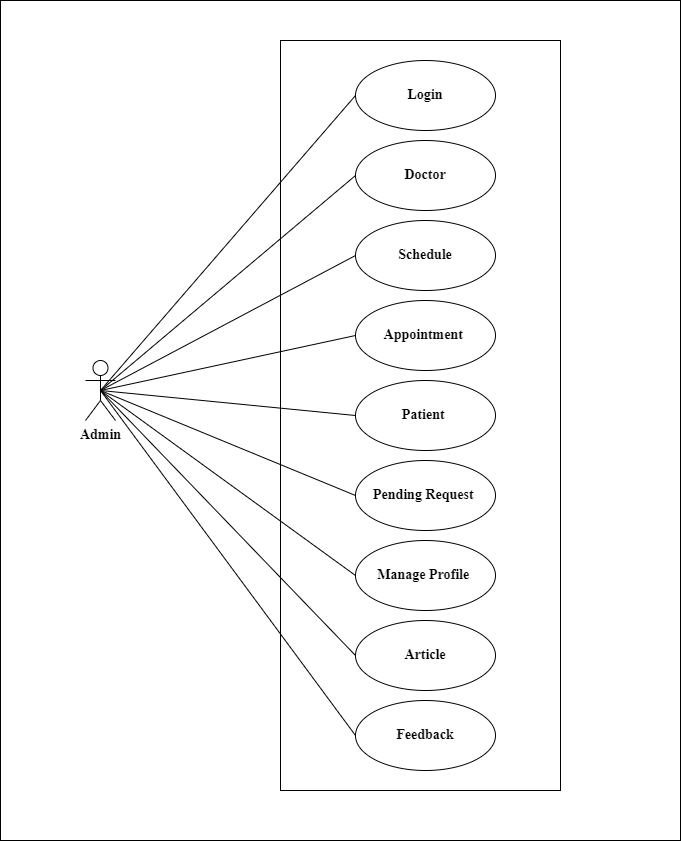

The diagram above was exported from draw.io. Its source (the exported page's mxGraphModel, read from the mxfile embedded in the PNG):
<mxGraphModel dx="2537" dy="1040" grid="1" gridSize="10" guides="1" tooltips="1" connect="1" arrows="1" fold="1" page="1" pageScale="1" pageWidth="850" pageHeight="1100" background="#FFFFFF" math="0" shadow="0">
  <root>
    <mxCell id="0" />
    <mxCell id="1" parent="0" />
    <mxCell id="cSaEsALt6V0efnoZzsNI-58" value="Admin" style="shape=umlActor;verticalLabelPosition=bottom;verticalAlign=top;html=1;fontStyle=1;fontSize=14;fontFamily=Times New Roman;" parent="1" vertex="1">
      <mxGeometry x="-675" y="520" width="30" height="60" as="geometry" />
    </mxCell>
    <mxCell id="cSaEsALt6V0efnoZzsNI-67" value="Login" style="ellipse;whiteSpace=wrap;html=1;fontStyle=1;fontSize=14;fontFamily=Times New Roman;" parent="1" vertex="1">
      <mxGeometry x="-405" y="220" width="140" height="70" as="geometry" />
    </mxCell>
    <mxCell id="cSaEsALt6V0efnoZzsNI-68" value="Doctor" style="ellipse;whiteSpace=wrap;html=1;fontStyle=1;fontSize=14;fontFamily=Times New Roman;" parent="1" vertex="1">
      <mxGeometry x="-405" y="300" width="140" height="70" as="geometry" />
    </mxCell>
    <mxCell id="cSaEsALt6V0efnoZzsNI-69" value="Schedule" style="ellipse;whiteSpace=wrap;html=1;fontStyle=1;fontSize=14;fontFamily=Times New Roman;" parent="1" vertex="1">
      <mxGeometry x="-405" y="380" width="140" height="70" as="geometry" />
    </mxCell>
    <mxCell id="cSaEsALt6V0efnoZzsNI-70" value="Patient&amp;nbsp;" style="ellipse;whiteSpace=wrap;html=1;fontStyle=1;fontSize=14;fontFamily=Times New Roman;" parent="1" vertex="1">
      <mxGeometry x="-405" y="540" width="140" height="70" as="geometry" />
    </mxCell>
    <mxCell id="cSaEsALt6V0efnoZzsNI-71" value="Pending Request&amp;nbsp;" style="ellipse;whiteSpace=wrap;html=1;fontStyle=1;fontSize=14;fontFamily=Times New Roman;" parent="1" vertex="1">
      <mxGeometry x="-405" y="620" width="140" height="70" as="geometry" />
    </mxCell>
    <mxCell id="cSaEsALt6V0efnoZzsNI-72" value="Manage Profile&amp;nbsp;" style="ellipse;whiteSpace=wrap;html=1;fontStyle=1;fontSize=14;fontFamily=Times New Roman;" parent="1" vertex="1">
      <mxGeometry x="-405" y="700" width="140" height="70" as="geometry" />
    </mxCell>
    <mxCell id="cSaEsALt6V0efnoZzsNI-73" value="Feedback" style="ellipse;whiteSpace=wrap;html=1;fontStyle=1;fontSize=14;fontFamily=Times New Roman;" parent="1" vertex="1">
      <mxGeometry x="-405" y="860" width="140" height="70" as="geometry" />
    </mxCell>
    <mxCell id="cSaEsALt6V0efnoZzsNI-77" value="" style="endArrow=none;html=1;rounded=0;exitX=0.5;exitY=0.5;exitDx=0;exitDy=0;exitPerimeter=0;entryX=0;entryY=0.5;entryDx=0;entryDy=0;fontStyle=1;fontSize=14;fontFamily=Times New Roman;" parent="1" source="cSaEsALt6V0efnoZzsNI-58" target="cSaEsALt6V0efnoZzsNI-67" edge="1">
      <mxGeometry width="50" height="50" relative="1" as="geometry">
        <mxPoint x="-650" y="560" as="sourcePoint" />
        <mxPoint x="-395" y="215" as="targetPoint" />
      </mxGeometry>
    </mxCell>
    <mxCell id="cSaEsALt6V0efnoZzsNI-78" value="" style="endArrow=none;html=1;rounded=0;exitX=0.5;exitY=0.5;exitDx=0;exitDy=0;exitPerimeter=0;entryX=0;entryY=0.5;entryDx=0;entryDy=0;fontStyle=1;fontSize=14;fontFamily=Times New Roman;" parent="1" source="cSaEsALt6V0efnoZzsNI-58" target="cSaEsALt6V0efnoZzsNI-68" edge="1">
      <mxGeometry width="50" height="50" relative="1" as="geometry">
        <mxPoint x="-640" y="570" as="sourcePoint" />
        <mxPoint x="-395" y="315" as="targetPoint" />
      </mxGeometry>
    </mxCell>
    <mxCell id="cSaEsALt6V0efnoZzsNI-79" value="" style="endArrow=none;html=1;rounded=0;exitX=0.5;exitY=0.5;exitDx=0;exitDy=0;exitPerimeter=0;entryX=0;entryY=0.5;entryDx=0;entryDy=0;fontStyle=1;fontSize=14;fontFamily=Times New Roman;" parent="1" source="cSaEsALt6V0efnoZzsNI-58" target="cSaEsALt6V0efnoZzsNI-69" edge="1">
      <mxGeometry width="50" height="50" relative="1" as="geometry">
        <mxPoint x="-630" y="580" as="sourcePoint" />
        <mxPoint x="-395" y="415" as="targetPoint" />
      </mxGeometry>
    </mxCell>
    <mxCell id="cSaEsALt6V0efnoZzsNI-80" value="" style="endArrow=none;html=1;rounded=0;exitX=0.5;exitY=0.5;exitDx=0;exitDy=0;exitPerimeter=0;entryX=0;entryY=0.5;entryDx=0;entryDy=0;fontStyle=1;fontSize=14;fontFamily=Times New Roman;" parent="1" source="cSaEsALt6V0efnoZzsNI-58" target="cSaEsALt6V0efnoZzsNI-70" edge="1">
      <mxGeometry width="50" height="50" relative="1" as="geometry">
        <mxPoint x="-620" y="590" as="sourcePoint" />
        <mxPoint x="-395" y="515" as="targetPoint" />
      </mxGeometry>
    </mxCell>
    <mxCell id="cSaEsALt6V0efnoZzsNI-81" value="" style="endArrow=none;html=1;rounded=0;exitX=0.5;exitY=0.5;exitDx=0;exitDy=0;exitPerimeter=0;entryX=0;entryY=0.5;entryDx=0;entryDy=0;fontStyle=1;fontSize=14;fontFamily=Times New Roman;" parent="1" source="cSaEsALt6V0efnoZzsNI-58" target="cSaEsALt6V0efnoZzsNI-71" edge="1">
      <mxGeometry width="50" height="50" relative="1" as="geometry">
        <mxPoint x="-610" y="600" as="sourcePoint" />
        <mxPoint x="-395" y="615" as="targetPoint" />
      </mxGeometry>
    </mxCell>
    <mxCell id="cSaEsALt6V0efnoZzsNI-82" value="" style="endArrow=none;html=1;rounded=0;exitX=0.5;exitY=0.5;exitDx=0;exitDy=0;exitPerimeter=0;entryX=0;entryY=0.5;entryDx=0;entryDy=0;fontStyle=1;fontSize=14;fontFamily=Times New Roman;" parent="1" source="cSaEsALt6V0efnoZzsNI-58" target="cSaEsALt6V0efnoZzsNI-72" edge="1">
      <mxGeometry width="50" height="50" relative="1" as="geometry">
        <mxPoint x="-600" y="610" as="sourcePoint" />
        <mxPoint x="-395" y="714" as="targetPoint" />
      </mxGeometry>
    </mxCell>
    <mxCell id="cSaEsALt6V0efnoZzsNI-83" value="" style="endArrow=none;html=1;rounded=0;exitX=0.5;exitY=0.5;exitDx=0;exitDy=0;exitPerimeter=0;entryX=0;entryY=0.5;entryDx=0;entryDy=0;fontStyle=1;fontSize=14;fontFamily=Times New Roman;" parent="1" source="cSaEsALt6V0efnoZzsNI-58" target="cSaEsALt6V0efnoZzsNI-73" edge="1">
      <mxGeometry width="50" height="50" relative="1" as="geometry">
        <mxPoint x="-590" y="620" as="sourcePoint" />
        <mxPoint x="-395" y="815" as="targetPoint" />
      </mxGeometry>
    </mxCell>
    <mxCell id="cSaEsALt6V0efnoZzsNI-84" value="" style="rounded=0;whiteSpace=wrap;html=1;fillColor=none;fontStyle=1;fontSize=14;fontFamily=Times New Roman;" parent="1" vertex="1">
      <mxGeometry x="-480" y="200" width="280" height="750" as="geometry" />
    </mxCell>
    <mxCell id="cSaEsALt6V0efnoZzsNI-85" value="" style="rounded=0;whiteSpace=wrap;html=1;fillColor=none;fontStyle=1;fontSize=14;fontFamily=Times New Roman;" parent="1" vertex="1">
      <mxGeometry x="-760" y="160" width="680" height="840" as="geometry" />
    </mxCell>
    <mxCell id="Db4FDbcibkmXEX3OM5KP-1" value="Appointment&amp;nbsp;" style="ellipse;whiteSpace=wrap;html=1;fontStyle=1;fontSize=14;fontFamily=Times New Roman;" parent="1" vertex="1">
      <mxGeometry x="-405" y="460" width="140" height="70" as="geometry" />
    </mxCell>
    <mxCell id="Db4FDbcibkmXEX3OM5KP-3" value="" style="endArrow=none;html=1;rounded=0;exitX=0.5;exitY=0.5;exitDx=0;exitDy=0;exitPerimeter=0;entryX=0;entryY=0.5;entryDx=0;entryDy=0;fontStyle=1;fontSize=14;fontFamily=Times New Roman;" parent="1" source="cSaEsALt6V0efnoZzsNI-58" target="Db4FDbcibkmXEX3OM5KP-1" edge="1">
      <mxGeometry width="50" height="50" relative="1" as="geometry">
        <mxPoint x="-650" y="560" as="sourcePoint" />
        <mxPoint x="-395" y="425" as="targetPoint" />
      </mxGeometry>
    </mxCell>
    <mxCell id="au79lPC_VDAIc4TUXUQ8-1" value="Article" style="ellipse;whiteSpace=wrap;html=1;fontStyle=1;fontSize=14;fontFamily=Times New Roman;" vertex="1" parent="1">
      <mxGeometry x="-405" y="780" width="140" height="70" as="geometry" />
    </mxCell>
    <mxCell id="au79lPC_VDAIc4TUXUQ8-2" value="" style="endArrow=none;html=1;rounded=0;exitX=0.5;exitY=0.5;exitDx=0;exitDy=0;exitPerimeter=0;entryX=0;entryY=0.5;entryDx=0;entryDy=0;fontStyle=1;fontSize=14;fontFamily=Times New Roman;" edge="1" parent="1" source="cSaEsALt6V0efnoZzsNI-58" target="au79lPC_VDAIc4TUXUQ8-1">
      <mxGeometry width="50" height="50" relative="1" as="geometry">
        <mxPoint x="-650" y="560" as="sourcePoint" />
        <mxPoint x="-395" y="905" as="targetPoint" />
      </mxGeometry>
    </mxCell>
  </root>
</mxGraphModel>